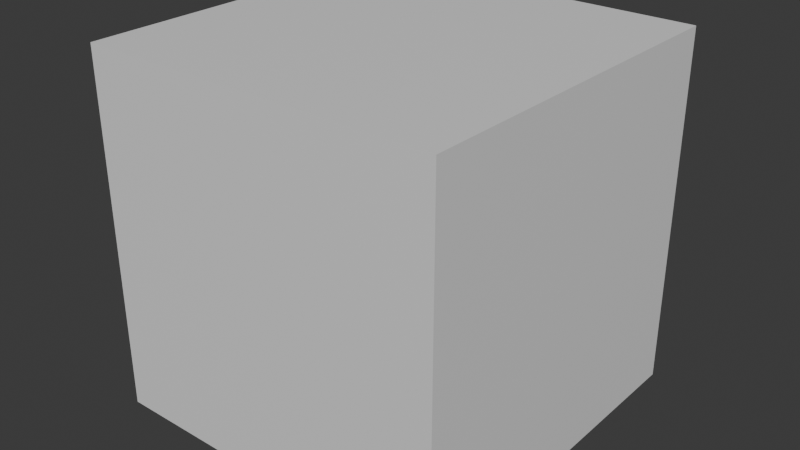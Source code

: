 # Source: pipeline_sample.blend  (saved by Blender 5.2.45; exported with 4.5.12 LTS)
import bpy
from mathutils import Matrix  # noqa: F401  (used for matrix-valued properties, if any)

bpy.ops.wm.read_factory_settings(use_empty=True)
scene = bpy.context.scene
scene.name = 'Scene'

# ---- collections
col_collection = bpy.data.collections.new('Collection'); scene.collection.children.link(col_collection)

# ---- materials (node trees are filled in below, after node groups)
mat_samplematerial = bpy.data.materials.new('SampleMaterial')
mat_samplematerial.diffuse_color = (0.65, 0.42, 0.32, 1.0)

# ---- material node trees
mat_samplematerial.use_nodes = True; mat_samplematerial.node_tree.nodes.clear()
_N = mat_samplematerial.node_tree.nodes; _L = mat_samplematerial.node_tree.links
n0 = _N.new('ShaderNodeBsdfPrincipled'); n0.name = 'Principled BSDF'; n0.location = (-200, 100)
n0.inputs[10].default_value = 0.005
n1 = _N.new('ShaderNodeOutputMaterial'); n1.name = 'Material Output'; n1.location = (200, 100)
_L.new(n0.outputs[0], n1.inputs[0])
n1.is_active_output = True

# ---- world
world_world = bpy.data.worlds.new('World'); scene.world = world_world
world_world.use_nodes = True; world_world.node_tree.nodes.clear()
_N = world_world.node_tree.nodes; _L = world_world.node_tree.links
n0 = _N.new('ShaderNodeOutputWorld'); n0.name = 'World Output'; n0.location = (200, 100)
n1 = _N.new('ShaderNodeBackground'); n1.name = 'Background'; n1.location = (-200, 100)
n1.inputs[0].default_value = (0.05088, 0.05088, 0.05088, 1.0)
_L.new(n1.outputs[0], n0.inputs[0])
n0.is_active_output = True
world_world.color = (0.05088, 0.05088, 0.05088)
world_world.sun_shadow_jitter_overblur = 0.0

# ---- meshes
me_cube_001 = bpy.data.meshes.new('Cube.001')
me_cube_001.from_pydata([(-0.5, -0.5, -0.5), (-0.5, -0.5, 0.5), (-0.5, 0.5, -0.5), (-0.5, 0.5, 0.5), (0.5, -0.5, -0.5), (0.5, -0.5, 0.5), (0.5, 0.5, -0.5), (0.5, 0.5, 0.5)], [], [(0, 1, 3, 2), (2, 3, 7, 6), (6, 7, 5, 4), (4, 5, 1, 0), (2, 6, 4, 0), (7, 3, 1, 5)])
_uv = me_cube_001.uv_layers.new(name='UVMap')
_uv.uv.foreach_set('vector', [0.375, 0.0, 0.625, 0.0, 0.625, 0.25, 0.375, 0.25, 0.375, 0.25, 0.625, 0.25, 0.625, 0.5, 0.375, 0.5, 0.375, 0.5, 0.625, 0.5, 0.625, 0.75, 0.375, 0.75, 0.375, 0.75, 0.625, 0.75, 0.625, 1.0, 0.375, 1.0, 0.125, 0.5, 0.375, 0.5, 0.375, 0.75, 0.125, 0.75, 0.625, 0.5, 0.875, 0.5, 0.875, 0.75, 0.625, 0.75])
me_cube_001.materials.append(mat_samplematerial)
me_cube_001.update()

# ---- objects
ob_pipelinesample = bpy.data.objects.new('PipelineSample', me_cube_001)

# ---- transforms, parenting, visibility, modifiers, constraints
ob_pipelinesample.location = (0.0, 0.0, 0.5)

# ---- collection membership
col_collection.objects.link(ob_pipelinesample)

# ---- scene / render settings (as saved in the file)
scene.frame_start = 1; scene.frame_end = 250; scene.frame_set(1)
scene.render.engine = 'BLENDER_EEVEE_NEXT'
scene.render.bake_bias = 0.0
scene.render.bake_samples = 0
scene.render.compositor_device = 'GPU'
scene.eevee.use_volume_custom_range = False
scene.eevee.fast_gi_thickness_near = 0.1
scene.eevee.fast_gi_thickness_far = 0.0
scene.eevee.ray_tracing_options.screen_trace_thickness = 0.1
bpy.context.view_layer.update()

# ---- added for rendering (the .blend has no active camera and no usable light): camera, sun
cam_auto = bpy.data.cameras.new('AutoCamera')
cam_auto.lens = 50.0
cam_auto.sensor_width = 36.0
cam_auto.clip_end = 1000.0
ob_auto_camera = bpy.data.objects.new('AutoCamera', cam_auto)
scene.collection.objects.link(ob_auto_camera)
ob_auto_camera.location = (1.60254, -1.92304, 1.78203)
ob_auto_camera.rotation_euler = (1.09748, -7.21219e-08, 0.694738)
scene.camera = ob_auto_camera
light_auto_sun = bpy.data.lights.new('AutoSun', 'SUN')
light_auto_sun.energy = 3.0
light_auto_sun.angle = 0.0523599
ob_auto_sun = bpy.data.objects.new('AutoSun', light_auto_sun)
scene.collection.objects.link(ob_auto_sun)
ob_auto_sun.rotation_euler = (0.872665, 0.174533, 0.523599)
bpy.context.view_layer.update()
